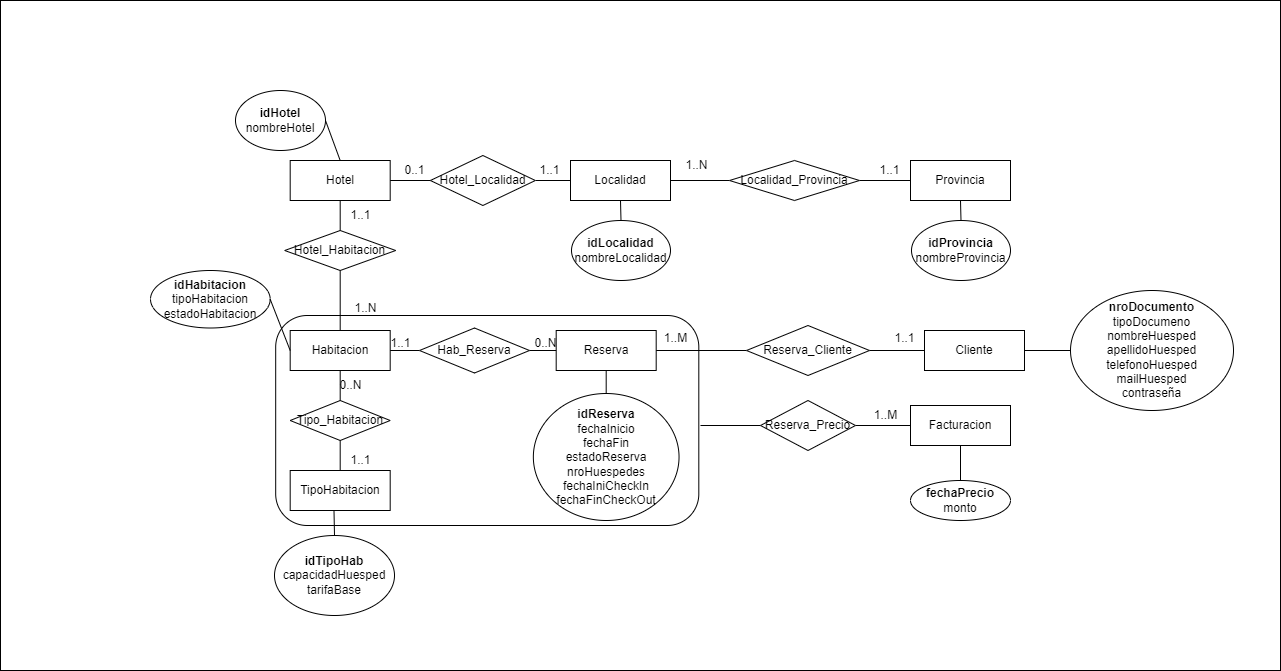

The diagram above was exported from draw.io. Its source (the exported page's mxGraphModel, read from the mxfile embedded in the PNG):
<mxGraphModel dx="1877" dy="530" grid="1" gridSize="10" guides="1" tooltips="1" connect="1" arrows="1" fold="1" page="1" pageScale="1" pageWidth="827" pageHeight="1169" math="0" shadow="0">
  <root>
    <mxCell id="0" />
    <mxCell id="1" parent="0" />
    <mxCell id="xnHuLp0TIP3CR1o6NMqT-1" value="" style="rounded=0;whiteSpace=wrap;html=1;" parent="1" vertex="1">
      <mxGeometry x="-220" y="50" width="1280" height="670" as="geometry" />
    </mxCell>
    <mxCell id="yRLskmgsVlb6WHEa_67n-108" value="" style="rounded=1;whiteSpace=wrap;html=1;" parent="1" vertex="1">
      <mxGeometry x="55.190000000000005" y="365" width="423.12" height="210" as="geometry" />
    </mxCell>
    <mxCell id="yRLskmgsVlb6WHEa_67n-102" value="Habitacion" style="whiteSpace=wrap;html=1;align=center;" parent="1" vertex="1">
      <mxGeometry x="69.69" y="380" width="100" height="40" as="geometry" />
    </mxCell>
    <mxCell id="yRLskmgsVlb6WHEa_67n-103" value="Reserva" style="whiteSpace=wrap;html=1;align=center;" parent="1" vertex="1">
      <mxGeometry x="335.69" y="380" width="100" height="40" as="geometry" />
    </mxCell>
    <mxCell id="yRLskmgsVlb6WHEa_67n-105" value="" style="endArrow=none;html=1;rounded=0;exitX=1;exitY=0.5;exitDx=0;exitDy=0;entryX=0;entryY=0.5;entryDx=0;entryDy=0;" parent="1" source="yRLskmgsVlb6WHEa_67n-114" target="yRLskmgsVlb6WHEa_67n-103" edge="1">
      <mxGeometry relative="1" as="geometry">
        <mxPoint x="190.69" y="490" as="sourcePoint" />
        <mxPoint x="350.69" y="490" as="targetPoint" />
      </mxGeometry>
    </mxCell>
    <mxCell id="yRLskmgsVlb6WHEa_67n-106" value="Cliente" style="whiteSpace=wrap;html=1;align=center;" parent="1" vertex="1">
      <mxGeometry x="704" y="380" width="100" height="40" as="geometry" />
    </mxCell>
    <mxCell id="yRLskmgsVlb6WHEa_67n-107" value="" style="endArrow=none;html=1;rounded=0;exitX=1;exitY=0.5;exitDx=0;exitDy=0;entryX=0;entryY=0.5;entryDx=0;entryDy=0;" parent="1" source="yRLskmgsVlb6WHEa_67n-113" target="yRLskmgsVlb6WHEa_67n-106" edge="1">
      <mxGeometry relative="1" as="geometry">
        <mxPoint x="210.69" y="480" as="sourcePoint" />
        <mxPoint x="370.69" y="480" as="targetPoint" />
      </mxGeometry>
    </mxCell>
    <mxCell id="yRLskmgsVlb6WHEa_67n-109" value="" style="endArrow=none;html=1;rounded=0;exitX=1;exitY=0.5;exitDx=0;exitDy=0;entryX=0;entryY=0.5;entryDx=0;entryDy=0;" parent="1" source="yRLskmgsVlb6WHEa_67n-111" target="yRLskmgsVlb6WHEa_67n-110" edge="1">
      <mxGeometry width="50" height="50" relative="1" as="geometry">
        <mxPoint x="490.69" y="420" as="sourcePoint" />
        <mxPoint x="540.69" y="400" as="targetPoint" />
      </mxGeometry>
    </mxCell>
    <mxCell id="yRLskmgsVlb6WHEa_67n-110" value="Facturacion" style="whiteSpace=wrap;html=1;align=center;" parent="1" vertex="1">
      <mxGeometry x="690" y="455" width="100" height="40" as="geometry" />
    </mxCell>
    <mxCell id="yRLskmgsVlb6WHEa_67n-112" value="" style="endArrow=none;html=1;rounded=0;entryX=0;entryY=0.5;entryDx=0;entryDy=0;" parent="1" target="yRLskmgsVlb6WHEa_67n-111" edge="1">
      <mxGeometry width="50" height="50" relative="1" as="geometry">
        <mxPoint x="480" y="475" as="sourcePoint" />
        <mxPoint x="599.69" y="400" as="targetPoint" />
      </mxGeometry>
    </mxCell>
    <mxCell id="yRLskmgsVlb6WHEa_67n-111" value="Reserva_Precio" style="shape=rhombus;perimeter=rhombusPerimeter;whiteSpace=wrap;html=1;align=center;" parent="1" vertex="1">
      <mxGeometry x="540" y="450" width="95" height="50" as="geometry" />
    </mxCell>
    <mxCell id="yRLskmgsVlb6WHEa_67n-115" value="Hotel" style="whiteSpace=wrap;html=1;align=center;" parent="1" vertex="1">
      <mxGeometry x="69.69" y="210" width="100" height="40" as="geometry" />
    </mxCell>
    <mxCell id="5X3puzCdQcIrodgybzrU-23" value="1..N" style="text;html=1;align=center;verticalAlign=middle;resizable=0;points=[];autosize=1;strokeColor=none;fillColor=none;" parent="1" vertex="1">
      <mxGeometry x="120" y="342.5" width="50" height="30" as="geometry" />
    </mxCell>
    <mxCell id="yRLskmgsVlb6WHEa_67n-116" value="" style="endArrow=none;html=1;rounded=0;exitX=0.5;exitY=1;exitDx=0;exitDy=0;entryX=0.5;entryY=0;entryDx=0;entryDy=0;" parent="1" source="yRLskmgsVlb6WHEa_67n-115" target="yRLskmgsVlb6WHEa_67n-102" edge="1">
      <mxGeometry relative="1" as="geometry">
        <mxPoint y="510" as="sourcePoint" />
        <mxPoint x="160" y="510" as="targetPoint" />
      </mxGeometry>
    </mxCell>
    <mxCell id="yRLskmgsVlb6WHEa_67n-117" value="Hotel_Habitacion" style="shape=rhombus;perimeter=rhombusPerimeter;whiteSpace=wrap;html=1;align=center;" parent="1" vertex="1">
      <mxGeometry x="64.19" y="280" width="111" height="40" as="geometry" />
    </mxCell>
    <mxCell id="yRLskmgsVlb6WHEa_67n-118" value="Localidad" style="whiteSpace=wrap;html=1;align=center;" parent="1" vertex="1">
      <mxGeometry x="350" y="210" width="100" height="40" as="geometry" />
    </mxCell>
    <mxCell id="yRLskmgsVlb6WHEa_67n-119" value="Provincia" style="whiteSpace=wrap;html=1;align=center;" parent="1" vertex="1">
      <mxGeometry x="690" y="210" width="100" height="40" as="geometry" />
    </mxCell>
    <mxCell id="yRLskmgsVlb6WHEa_67n-120" value="" style="endArrow=none;html=1;rounded=0;exitX=1;exitY=0.5;exitDx=0;exitDy=0;entryX=0;entryY=0.5;entryDx=0;entryDy=0;" parent="1" source="yRLskmgsVlb6WHEa_67n-122" target="yRLskmgsVlb6WHEa_67n-118" edge="1">
      <mxGeometry relative="1" as="geometry">
        <mxPoint x="190" y="270" as="sourcePoint" />
        <mxPoint x="350" y="270" as="targetPoint" />
      </mxGeometry>
    </mxCell>
    <mxCell id="yRLskmgsVlb6WHEa_67n-121" value="" style="endArrow=none;html=1;rounded=0;exitX=1;exitY=0.5;exitDx=0;exitDy=0;entryX=0;entryY=0.5;entryDx=0;entryDy=0;" parent="1" source="yRLskmgsVlb6WHEa_67n-124" target="yRLskmgsVlb6WHEa_67n-119" edge="1">
      <mxGeometry relative="1" as="geometry">
        <mxPoint x="440" y="310" as="sourcePoint" />
        <mxPoint x="600" y="310" as="targetPoint" />
      </mxGeometry>
    </mxCell>
    <mxCell id="yRLskmgsVlb6WHEa_67n-123" value="" style="endArrow=none;html=1;rounded=0;exitX=1;exitY=0.5;exitDx=0;exitDy=0;entryX=0;entryY=0.5;entryDx=0;entryDy=0;" parent="1" source="yRLskmgsVlb6WHEa_67n-115" target="yRLskmgsVlb6WHEa_67n-122" edge="1">
      <mxGeometry relative="1" as="geometry">
        <mxPoint x="170" y="230" as="sourcePoint" />
        <mxPoint x="350" y="230" as="targetPoint" />
      </mxGeometry>
    </mxCell>
    <mxCell id="yRLskmgsVlb6WHEa_67n-122" value="Hotel_Localidad" style="shape=rhombus;perimeter=rhombusPerimeter;whiteSpace=wrap;html=1;align=center;" parent="1" vertex="1">
      <mxGeometry x="209.88" y="205" width="105" height="50" as="geometry" />
    </mxCell>
    <mxCell id="yRLskmgsVlb6WHEa_67n-125" value="" style="endArrow=none;html=1;rounded=0;exitX=1;exitY=0.5;exitDx=0;exitDy=0;entryX=0;entryY=0.5;entryDx=0;entryDy=0;" parent="1" source="yRLskmgsVlb6WHEa_67n-118" target="yRLskmgsVlb6WHEa_67n-124" edge="1">
      <mxGeometry relative="1" as="geometry">
        <mxPoint x="450" y="230" as="sourcePoint" />
        <mxPoint x="625" y="230" as="targetPoint" />
      </mxGeometry>
    </mxCell>
    <mxCell id="yRLskmgsVlb6WHEa_67n-124" value="Localidad_Provincia" style="shape=rhombus;perimeter=rhombusPerimeter;whiteSpace=wrap;html=1;align=center;" parent="1" vertex="1">
      <mxGeometry x="509" y="210" width="130" height="40" as="geometry" />
    </mxCell>
    <mxCell id="t9fbwJPFbML99yQC4jwx-17" value="&lt;b&gt;idHotel&lt;/b&gt;&lt;br&gt;nombreHotel" style="ellipse;whiteSpace=wrap;html=1;" parent="1" vertex="1">
      <mxGeometry x="15" y="140" width="90" height="60" as="geometry" />
    </mxCell>
    <mxCell id="5X3puzCdQcIrodgybzrU-17" value="&lt;b&gt;idHabitacion&lt;/b&gt;&lt;br&gt;tipoHabitacion&lt;br&gt;estadoHabitacion" style="ellipse;whiteSpace=wrap;html=1;align=center;" parent="1" vertex="1">
      <mxGeometry x="-70" y="320" width="119.69" height="57.5" as="geometry" />
    </mxCell>
    <mxCell id="yRLskmgsVlb6WHEa_67n-127" value="" style="endArrow=none;html=1;rounded=0;exitX=0.5;exitY=0;exitDx=0;exitDy=0;entryX=0.5;entryY=1;entryDx=0;entryDy=0;" parent="1" source="yRLskmgsVlb6WHEa_67n-128" target="yRLskmgsVlb6WHEa_67n-102" edge="1">
      <mxGeometry relative="1" as="geometry">
        <mxPoint x="119.69000000000005" y="530" as="sourcePoint" />
        <mxPoint x="240" y="480" as="targetPoint" />
      </mxGeometry>
    </mxCell>
    <mxCell id="yRLskmgsVlb6WHEa_67n-128" value="TipoHabitacion" style="whiteSpace=wrap;html=1;align=center;" parent="1" vertex="1">
      <mxGeometry x="69.69" y="520" width="100" height="40" as="geometry" />
    </mxCell>
    <mxCell id="yRLskmgsVlb6WHEa_67n-129" value="" style="endArrow=none;html=1;rounded=0;exitX=1;exitY=0.5;exitDx=0;exitDy=0;entryX=0;entryY=0.5;entryDx=0;entryDy=0;" parent="1" source="yRLskmgsVlb6WHEa_67n-103" target="yRLskmgsVlb6WHEa_67n-113" edge="1">
      <mxGeometry relative="1" as="geometry">
        <mxPoint x="376" y="420" as="sourcePoint" />
        <mxPoint x="377" y="610" as="targetPoint" />
      </mxGeometry>
    </mxCell>
    <mxCell id="yRLskmgsVlb6WHEa_67n-113" value="Reserva_Cliente" style="shape=rhombus;perimeter=rhombusPerimeter;whiteSpace=wrap;html=1;align=center;" parent="1" vertex="1">
      <mxGeometry x="526" y="375" width="123" height="50" as="geometry" />
    </mxCell>
    <mxCell id="t9fbwJPFbML99yQC4jwx-18" value="&lt;b&gt;idLocalidad&lt;/b&gt;&lt;br&gt;nombreLocalidad" style="ellipse;whiteSpace=wrap;html=1;" parent="1" vertex="1">
      <mxGeometry x="351" y="270" width="99" height="60" as="geometry" />
    </mxCell>
    <mxCell id="yRLskmgsVlb6WHEa_67n-130" value="Tipo_Habitacion" style="shape=rhombus;perimeter=rhombusPerimeter;whiteSpace=wrap;html=1;align=center;" parent="1" vertex="1">
      <mxGeometry x="69.69" y="450" width="100" height="40" as="geometry" />
    </mxCell>
    <mxCell id="5X3puzCdQcIrodgybzrU-19" value="1..1" style="text;html=1;align=center;verticalAlign=middle;resizable=0;points=[];autosize=1;strokeColor=none;fillColor=none;" parent="1" vertex="1">
      <mxGeometry x="309" y="205" width="40" height="30" as="geometry" />
    </mxCell>
    <mxCell id="t9fbwJPFbML99yQC4jwx-19" value="&lt;b&gt;idProvincia&lt;/b&gt;&lt;br&gt;nombreProvincia" style="ellipse;whiteSpace=wrap;html=1;" parent="1" vertex="1">
      <mxGeometry x="691" y="270" width="99" height="60" as="geometry" />
    </mxCell>
    <mxCell id="5X3puzCdQcIrodgybzrU-20" value="0..1" style="text;html=1;align=center;verticalAlign=middle;resizable=0;points=[];autosize=1;strokeColor=none;fillColor=none;" parent="1" vertex="1">
      <mxGeometry x="174" y="205" width="40" height="30" as="geometry" />
    </mxCell>
    <mxCell id="yRLskmgsVlb6WHEa_67n-131" value="1..1" style="text;html=1;align=center;verticalAlign=middle;resizable=0;points=[];autosize=1;strokeColor=none;fillColor=none;" parent="1" vertex="1">
      <mxGeometry x="120" y="495" width="40" height="30" as="geometry" />
    </mxCell>
    <mxCell id="yRLskmgsVlb6WHEa_67n-132" value="0..N" style="text;html=1;align=center;verticalAlign=middle;resizable=0;points=[];autosize=1;strokeColor=none;fillColor=none;" parent="1" vertex="1">
      <mxGeometry x="105" y="420" width="50" height="30" as="geometry" />
    </mxCell>
    <mxCell id="5X3puzCdQcIrodgybzrU-21" value="1..1" style="text;html=1;align=center;verticalAlign=middle;resizable=0;points=[];autosize=1;strokeColor=none;fillColor=none;" parent="1" vertex="1">
      <mxGeometry x="649" y="205" width="40" height="30" as="geometry" />
    </mxCell>
    <mxCell id="yRLskmgsVlb6WHEa_67n-133" value="1..1" style="text;html=1;align=center;verticalAlign=middle;resizable=0;points=[];autosize=1;strokeColor=none;fillColor=none;" parent="1" vertex="1">
      <mxGeometry x="160" y="377.5" width="40" height="30" as="geometry" />
    </mxCell>
    <mxCell id="5X3puzCdQcIrodgybzrU-22" value="1..N" style="text;html=1;align=center;verticalAlign=middle;resizable=0;points=[];autosize=1;strokeColor=none;fillColor=none;" parent="1" vertex="1">
      <mxGeometry x="450.69" y="200" width="50" height="30" as="geometry" />
    </mxCell>
    <mxCell id="yRLskmgsVlb6WHEa_67n-135" value="" style="endArrow=none;html=1;rounded=0;exitX=1;exitY=0.5;exitDx=0;exitDy=0;entryX=0;entryY=0.5;entryDx=0;entryDy=0;" parent="1" source="yRLskmgsVlb6WHEa_67n-102" target="yRLskmgsVlb6WHEa_67n-114" edge="1">
      <mxGeometry relative="1" as="geometry">
        <mxPoint x="170" y="400" as="sourcePoint" />
        <mxPoint x="326" y="400" as="targetPoint" />
      </mxGeometry>
    </mxCell>
    <mxCell id="yRLskmgsVlb6WHEa_67n-114" value="Hab_Reserva" style="shape=rhombus;perimeter=rhombusPerimeter;whiteSpace=wrap;html=1;align=center;" parent="1" vertex="1">
      <mxGeometry x="199" y="377.5" width="110" height="45" as="geometry" />
    </mxCell>
    <mxCell id="5X3puzCdQcIrodgybzrU-24" value="1..1" style="text;html=1;align=center;verticalAlign=middle;resizable=0;points=[];autosize=1;strokeColor=none;fillColor=none;" parent="1" vertex="1">
      <mxGeometry x="120" y="250" width="40" height="30" as="geometry" />
    </mxCell>
    <mxCell id="yRLskmgsVlb6WHEa_67n-136" value="0..N" style="text;html=1;align=center;verticalAlign=middle;resizable=0;points=[];autosize=1;strokeColor=none;fillColor=none;" parent="1" vertex="1">
      <mxGeometry x="300" y="377.5" width="50" height="30" as="geometry" />
    </mxCell>
    <mxCell id="yRLskmgsVlb6WHEa_67n-137" value="" style="endArrow=none;html=1;rounded=0;exitX=1;exitY=0.5;exitDx=0;exitDy=0;entryX=0;entryY=0.5;entryDx=0;entryDy=0;" parent="1" source="5X3puzCdQcIrodgybzrU-17" target="yRLskmgsVlb6WHEa_67n-102" edge="1">
      <mxGeometry relative="1" as="geometry">
        <mxPoint x="-130" y="420" as="sourcePoint" />
        <mxPoint x="30" y="420" as="targetPoint" />
      </mxGeometry>
    </mxCell>
    <mxCell id="yRLskmgsVlb6WHEa_67n-138" value="" style="endArrow=none;html=1;rounded=0;exitX=1;exitY=0.5;exitDx=0;exitDy=0;entryX=0.5;entryY=0;entryDx=0;entryDy=0;" parent="1" source="t9fbwJPFbML99yQC4jwx-17" target="yRLskmgsVlb6WHEa_67n-115" edge="1">
      <mxGeometry relative="1" as="geometry">
        <mxPoint x="-120" y="300" as="sourcePoint" />
        <mxPoint x="40" y="300" as="targetPoint" />
      </mxGeometry>
    </mxCell>
    <mxCell id="yRLskmgsVlb6WHEa_67n-139" value="" style="endArrow=none;html=1;rounded=0;exitX=0.5;exitY=1;exitDx=0;exitDy=0;entryX=0.5;entryY=0;entryDx=0;entryDy=0;" parent="1" source="yRLskmgsVlb6WHEa_67n-119" target="t9fbwJPFbML99yQC4jwx-19" edge="1">
      <mxGeometry relative="1" as="geometry">
        <mxPoint x="510" y="270" as="sourcePoint" />
        <mxPoint x="670" y="270" as="targetPoint" />
      </mxGeometry>
    </mxCell>
    <mxCell id="yRLskmgsVlb6WHEa_67n-140" value="" style="endArrow=none;html=1;rounded=0;exitX=0.5;exitY=1;exitDx=0;exitDy=0;entryX=0.5;entryY=0;entryDx=0;entryDy=0;" parent="1" source="yRLskmgsVlb6WHEa_67n-118" target="t9fbwJPFbML99yQC4jwx-18" edge="1">
      <mxGeometry relative="1" as="geometry">
        <mxPoint x="260" y="290" as="sourcePoint" />
        <mxPoint x="420" y="290" as="targetPoint" />
      </mxGeometry>
    </mxCell>
    <mxCell id="t9fbwJPFbML99yQC4jwx-21" value="&lt;b&gt;idReserva&lt;/b&gt;&lt;br&gt;fechaInicio&lt;br&gt;fechaFin&lt;br&gt;estadoReserva&lt;br&gt;nroHuespedes&lt;br&gt;fechaIniCheckIn&lt;br&gt;fechaFinCheckOut" style="ellipse;whiteSpace=wrap;html=1;" parent="1" vertex="1">
      <mxGeometry x="312.85" y="443" width="145.69" height="127" as="geometry" />
    </mxCell>
    <mxCell id="yRLskmgsVlb6WHEa_67n-141" value="" style="endArrow=none;html=1;rounded=0;exitX=0.5;exitY=1;exitDx=0;exitDy=0;entryX=0.5;entryY=0;entryDx=0;entryDy=0;" parent="1" source="yRLskmgsVlb6WHEa_67n-110" target="yRLskmgsVlb6WHEa_67n-142" edge="1">
      <mxGeometry relative="1" as="geometry">
        <mxPoint x="710" y="530" as="sourcePoint" />
        <mxPoint x="740" y="540" as="targetPoint" />
      </mxGeometry>
    </mxCell>
    <mxCell id="yRLskmgsVlb6WHEa_67n-142" value="&lt;b&gt;fechaPrecio&lt;/b&gt;&lt;br&gt;monto" style="ellipse;whiteSpace=wrap;html=1;align=center;" parent="1" vertex="1">
      <mxGeometry x="690" y="530" width="100" height="40" as="geometry" />
    </mxCell>
    <mxCell id="t9fbwJPFbML99yQC4jwx-22" value="&lt;b&gt;idTipoHab&lt;/b&gt;&lt;br&gt;capacidadHuesped&lt;br&gt;tarifaBase" style="ellipse;whiteSpace=wrap;html=1;" parent="1" vertex="1">
      <mxGeometry x="53.99999999999999" y="585" width="120" height="80" as="geometry" />
    </mxCell>
    <mxCell id="5X3puzCdQcIrodgybzrU-26" value="&lt;b&gt;nroDocumento&lt;br&gt;&lt;/b&gt;tipoDocumeno&lt;br&gt;nombreHuesped&lt;br&gt;apellidoHuesped&lt;br&gt;telefonoHuesped&lt;br&gt;mailHuesped&lt;br&gt;contraseña" style="ellipse;whiteSpace=wrap;html=1;align=center;" parent="1" vertex="1">
      <mxGeometry x="850" y="340" width="163" height="120" as="geometry" />
    </mxCell>
    <mxCell id="yRLskmgsVlb6WHEa_67n-143" value="" style="endArrow=none;html=1;rounded=0;exitX=0.5;exitY=1;exitDx=0;exitDy=0;entryX=0.5;entryY=0;entryDx=0;entryDy=0;" parent="1" source="yRLskmgsVlb6WHEa_67n-103" target="t9fbwJPFbML99yQC4jwx-21" edge="1">
      <mxGeometry relative="1" as="geometry">
        <mxPoint x="400" y="620" as="sourcePoint" />
        <mxPoint x="560" y="620" as="targetPoint" />
      </mxGeometry>
    </mxCell>
    <mxCell id="yRLskmgsVlb6WHEa_67n-144" value="" style="endArrow=none;html=1;rounded=0;exitX=0.438;exitY=1;exitDx=0;exitDy=0;exitPerimeter=0;entryX=0.5;entryY=0;entryDx=0;entryDy=0;" parent="1" source="yRLskmgsVlb6WHEa_67n-128" target="t9fbwJPFbML99yQC4jwx-22" edge="1">
      <mxGeometry relative="1" as="geometry">
        <mxPoint x="10" y="570" as="sourcePoint" />
        <mxPoint x="170" y="570" as="targetPoint" />
      </mxGeometry>
    </mxCell>
    <mxCell id="yRLskmgsVlb6WHEa_67n-145" value="" style="endArrow=none;html=1;rounded=0;exitX=1;exitY=0.5;exitDx=0;exitDy=0;entryX=0;entryY=0.5;entryDx=0;entryDy=0;" parent="1" source="yRLskmgsVlb6WHEa_67n-106" target="5X3puzCdQcIrodgybzrU-26" edge="1">
      <mxGeometry relative="1" as="geometry">
        <mxPoint x="790" y="460" as="sourcePoint" />
        <mxPoint x="950" y="460" as="targetPoint" />
      </mxGeometry>
    </mxCell>
    <mxCell id="3HSyXoJQE2lYOWyuNHWV-1" value="1..1" style="text;html=1;align=center;verticalAlign=middle;resizable=0;points=[];autosize=1;strokeColor=none;fillColor=none;" parent="1" vertex="1">
      <mxGeometry x="664" y="372.5" width="40" height="30" as="geometry" />
    </mxCell>
    <mxCell id="3HSyXoJQE2lYOWyuNHWV-2" value="1..M" style="text;html=1;align=center;verticalAlign=middle;resizable=0;points=[];autosize=1;strokeColor=none;fillColor=none;" parent="1" vertex="1">
      <mxGeometry x="430" y="372.5" width="50" height="30" as="geometry" />
    </mxCell>
    <mxCell id="3HSyXoJQE2lYOWyuNHWV-3" value="1..M" style="text;html=1;align=center;verticalAlign=middle;resizable=0;points=[];autosize=1;strokeColor=none;fillColor=none;" parent="1" vertex="1">
      <mxGeometry x="640" y="450" width="50" height="30" as="geometry" />
    </mxCell>
  </root>
</mxGraphModel>